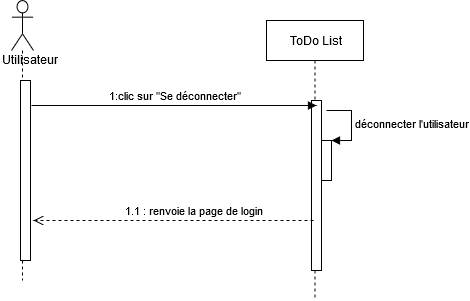

The diagram above was exported from draw.io. Its source (the exported page's mxGraphModel, read from the mxfile embedded in the PNG):
<mxGraphModel dx="1422" dy="791" grid="1" gridSize="10" guides="1" tooltips="1" connect="1" arrows="1" fold="1" page="1" pageScale="1" pageWidth="827" pageHeight="1169" math="0" shadow="0">
  <root>
    <mxCell id="0" />
    <mxCell id="1" parent="0" />
    <mxCell id="mrSDG5NIAgoEHtJCBK1H-1" value="" style="shape=umlLifeline;participant=umlActor;perimeter=lifelinePerimeter;whiteSpace=wrap;html=1;container=1;collapsible=0;recursiveResize=0;verticalAlign=top;spacingTop=36;labelBackgroundColor=#ffffff;outlineConnect=0;size=50;" vertex="1" parent="1">
      <mxGeometry x="101" y="260" width="22" height="280" as="geometry" />
    </mxCell>
    <mxCell id="mrSDG5NIAgoEHtJCBK1H-2" value="" style="html=1;points=[];perimeter=orthogonalPerimeter;" vertex="1" parent="mrSDG5NIAgoEHtJCBK1H-1">
      <mxGeometry x="9" y="80" width="10" height="180" as="geometry" />
    </mxCell>
    <mxCell id="mrSDG5NIAgoEHtJCBK1H-3" value="ToDo List" style="html=1;points=[];perimeter=orthogonalPerimeter;shape=umlLifeline;participant=label;fontFamily=Helvetica;fontSize=12;fontColor=#000000;align=center;strokeColor=#000000;fillColor=#ffffff;recursiveResize=0;container=1;collapsible=0;" vertex="1" parent="1">
      <mxGeometry x="356" y="280" width="97" height="280" as="geometry" />
    </mxCell>
    <mxCell id="mrSDG5NIAgoEHtJCBK1H-4" value="" style="html=1;points=[];perimeter=orthogonalPerimeter;" vertex="1" parent="mrSDG5NIAgoEHtJCBK1H-3">
      <mxGeometry x="45" y="80" width="10" height="170" as="geometry" />
    </mxCell>
    <mxCell id="mrSDG5NIAgoEHtJCBK1H-24" value="déconnecter l'utilisateur" style="edgeStyle=orthogonalEdgeStyle;html=1;align=left;spacingLeft=2;endArrow=block;rounded=0;entryX=1;entryY=0;" edge="1" target="mrSDG5NIAgoEHtJCBK1H-23" parent="mrSDG5NIAgoEHtJCBK1H-3">
      <mxGeometry relative="1" as="geometry">
        <mxPoint x="60" y="90" as="sourcePoint" />
        <Array as="points">
          <mxPoint x="85" y="90" />
        </Array>
      </mxGeometry>
    </mxCell>
    <mxCell id="mrSDG5NIAgoEHtJCBK1H-5" value="1.1 : renvoie la page de login" style="html=1;verticalAlign=bottom;endArrow=open;dashed=1;endSize=8;" edge="1" parent="1">
      <mxGeometry x="-0.0714" y="-10" relative="1" as="geometry">
        <mxPoint x="403" y="480" as="sourcePoint" />
        <mxPoint x="123" y="480" as="targetPoint" />
        <Array as="points">
          <mxPoint x="273" y="480" />
        </Array>
        <mxPoint x="10" y="10" as="offset" />
      </mxGeometry>
    </mxCell>
    <mxCell id="mrSDG5NIAgoEHtJCBK1H-6" value="1:clic sur &quot;Se déconnecter&quot;" style="html=1;verticalAlign=bottom;endArrow=block;" edge="1" parent="1">
      <mxGeometry width="80" relative="1" as="geometry">
        <mxPoint x="121" y="365" as="sourcePoint" />
        <mxPoint x="406" y="365" as="targetPoint" />
      </mxGeometry>
    </mxCell>
    <mxCell id="mrSDG5NIAgoEHtJCBK1H-7" value="Utilisateur" style="text;html=1;resizable=0;points=[];autosize=1;align=left;verticalAlign=top;spacingTop=-4;" vertex="1" parent="1">
      <mxGeometry x="90" y="310" width="70" height="20" as="geometry" />
    </mxCell>
    <mxCell id="mrSDG5NIAgoEHtJCBK1H-23" value="" style="html=1;points=[];perimeter=orthogonalPerimeter;strokeWidth=1;" vertex="1" parent="1">
      <mxGeometry x="411" y="400" width="10" height="40" as="geometry" />
    </mxCell>
  </root>
</mxGraphModel>